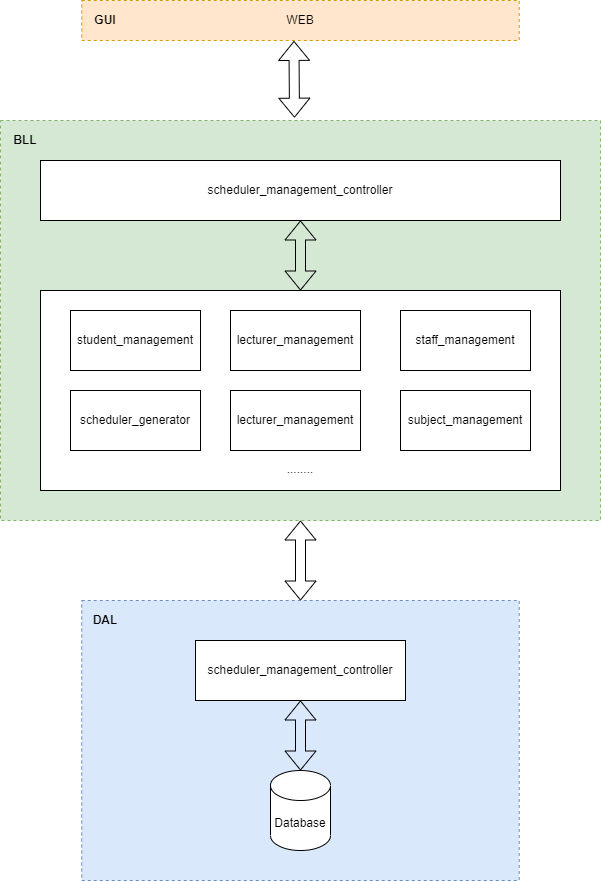

The diagram above was exported from draw.io. Its source (the exported page's mxGraphModel, read from the mxfile embedded in the PNG):
<mxGraphModel dx="1834" dy="1230" grid="1" gridSize="10" guides="1" tooltips="1" connect="1" arrows="1" fold="1" page="0" pageScale="1" pageWidth="827" pageHeight="1169" math="0" shadow="0">
  <root>
    <mxCell id="0" />
    <mxCell id="1" parent="0" />
    <mxCell id="O-6OImV08MaaB3T5RolT-21" value="" style="fontStyle=0;dashed=1;html=1;whiteSpace=wrap;fillColor=#dae8fc;strokeColor=#6c8ebf;" vertex="1" parent="1">
      <mxGeometry x="-158.75" y="280" width="437.5" height="280" as="geometry" />
    </mxCell>
    <mxCell id="O-6OImV08MaaB3T5RolT-15" value="Property1" style="fontStyle=0;dashed=1;html=1;whiteSpace=wrap;fillColor=#d5e8d4;strokeColor=#82b366;" vertex="1" parent="1">
      <mxGeometry x="-240" y="-200" width="600" height="400" as="geometry" />
    </mxCell>
    <mxCell id="O-6OImV08MaaB3T5RolT-1" value="scheduler_management_controller" style="rounded=0;whiteSpace=wrap;html=1;" vertex="1" parent="1">
      <mxGeometry x="-200" y="-160" width="520" height="60" as="geometry" />
    </mxCell>
    <mxCell id="O-6OImV08MaaB3T5RolT-3" value="&lt;br&gt;&lt;br&gt;&lt;br&gt;&lt;br&gt;&lt;br&gt;&lt;br&gt;&lt;br&gt;&lt;br&gt;&lt;br&gt;&lt;br&gt;&lt;br&gt;........" style="rounded=0;whiteSpace=wrap;html=1;" vertex="1" parent="1">
      <mxGeometry x="-200" y="-30" width="520" height="200" as="geometry" />
    </mxCell>
    <mxCell id="O-6OImV08MaaB3T5RolT-6" value="staff_management" style="rounded=0;whiteSpace=wrap;html=1;" vertex="1" parent="1">
      <mxGeometry x="160" y="-10" width="130" height="60" as="geometry" />
    </mxCell>
    <mxCell id="O-6OImV08MaaB3T5RolT-8" value="lecturer_management" style="rounded=0;whiteSpace=wrap;html=1;" vertex="1" parent="1">
      <mxGeometry x="-10" y="70" width="130" height="60" as="geometry" />
    </mxCell>
    <mxCell id="O-6OImV08MaaB3T5RolT-9" value="" style="shape=flexArrow;endArrow=classic;startArrow=classic;html=1;rounded=0;entryX=0.5;entryY=1;entryDx=0;entryDy=0;exitX=0.5;exitY=0;exitDx=0;exitDy=0;" edge="1" parent="1" source="O-6OImV08MaaB3T5RolT-3" target="O-6OImV08MaaB3T5RolT-1">
      <mxGeometry width="100" height="100" relative="1" as="geometry">
        <mxPoint x="20" y="-20" as="sourcePoint" />
        <mxPoint x="120" y="-120" as="targetPoint" />
      </mxGeometry>
    </mxCell>
    <mxCell id="O-6OImV08MaaB3T5RolT-10" value="student_management" style="rounded=0;whiteSpace=wrap;html=1;" vertex="1" parent="1">
      <mxGeometry x="-170" y="-10" width="130" height="60" as="geometry" />
    </mxCell>
    <mxCell id="O-6OImV08MaaB3T5RolT-11" value="scheduler_generator" style="rounded=0;whiteSpace=wrap;html=1;" vertex="1" parent="1">
      <mxGeometry x="-170" y="70" width="130" height="60" as="geometry" />
    </mxCell>
    <mxCell id="O-6OImV08MaaB3T5RolT-12" value="lecturer_management" style="rounded=0;whiteSpace=wrap;html=1;" vertex="1" parent="1">
      <mxGeometry x="-10" y="-10" width="130" height="60" as="geometry" />
    </mxCell>
    <mxCell id="O-6OImV08MaaB3T5RolT-14" value="subject_management" style="rounded=0;whiteSpace=wrap;html=1;" vertex="1" parent="1">
      <mxGeometry x="160" y="70" width="130" height="60" as="geometry" />
    </mxCell>
    <mxCell id="O-6OImV08MaaB3T5RolT-16" value="Database" style="shape=cylinder3;whiteSpace=wrap;html=1;boundedLbl=1;backgroundOutline=1;size=15;" vertex="1" parent="1">
      <mxGeometry x="30" y="450" width="60" height="80" as="geometry" />
    </mxCell>
    <mxCell id="O-6OImV08MaaB3T5RolT-17" value="scheduler_management_controller" style="rounded=0;whiteSpace=wrap;html=1;" vertex="1" parent="1">
      <mxGeometry x="-45" y="320" width="210" height="60" as="geometry" />
    </mxCell>
    <mxCell id="O-6OImV08MaaB3T5RolT-18" value="" style="shape=flexArrow;endArrow=classic;startArrow=classic;html=1;rounded=0;exitX=0.5;exitY=1;exitDx=0;exitDy=0;entryX=0.5;entryY=0;entryDx=0;entryDy=0;entryPerimeter=0;" edge="1" parent="1" source="O-6OImV08MaaB3T5RolT-17" target="O-6OImV08MaaB3T5RolT-16">
      <mxGeometry width="100" height="100" relative="1" as="geometry">
        <mxPoint x="-175" y="500" as="sourcePoint" />
        <mxPoint x="190" y="210" as="targetPoint" />
      </mxGeometry>
    </mxCell>
    <mxCell id="O-6OImV08MaaB3T5RolT-23" value="" style="shape=flexArrow;endArrow=classic;startArrow=classic;html=1;rounded=0;exitX=0.5;exitY=1;exitDx=0;exitDy=0;entryX=0.5;entryY=0;entryDx=0;entryDy=0;" edge="1" parent="1" source="O-6OImV08MaaB3T5RolT-15" target="O-6OImV08MaaB3T5RolT-21">
      <mxGeometry width="100" height="100" relative="1" as="geometry">
        <mxPoint x="70" y="350" as="sourcePoint" />
        <mxPoint x="60" y="250" as="targetPoint" />
      </mxGeometry>
    </mxCell>
    <mxCell id="O-6OImV08MaaB3T5RolT-24" value="WEB" style="fontStyle=0;dashed=1;html=1;whiteSpace=wrap;fillColor=#ffe6cc;strokeColor=#d79b00;" vertex="1" parent="1">
      <mxGeometry x="-158.75" y="-320" width="437.5" height="40" as="geometry" />
    </mxCell>
    <mxCell id="O-6OImV08MaaB3T5RolT-25" value="" style="shape=flexArrow;endArrow=classic;startArrow=classic;html=1;rounded=0;entryX=0.485;entryY=1.011;entryDx=0;entryDy=0;exitX=0.49;exitY=-0.007;exitDx=0;exitDy=0;entryPerimeter=0;exitPerimeter=0;" edge="1" parent="1" source="O-6OImV08MaaB3T5RolT-15" target="O-6OImV08MaaB3T5RolT-24">
      <mxGeometry width="100" height="100" relative="1" as="geometry">
        <mxPoint x="54.5" y="-200" as="sourcePoint" />
        <mxPoint x="54.5" y="-270" as="targetPoint" />
      </mxGeometry>
    </mxCell>
    <mxCell id="O-6OImV08MaaB3T5RolT-26" value="&lt;b&gt;GUI&lt;/b&gt;" style="text;html=1;strokeColor=none;fillColor=none;align=center;verticalAlign=middle;whiteSpace=wrap;rounded=0;" vertex="1" parent="1">
      <mxGeometry x="-160" y="-320" width="50" height="40" as="geometry" />
    </mxCell>
    <mxCell id="O-6OImV08MaaB3T5RolT-27" value="&lt;b&gt;BLL&lt;/b&gt;" style="text;html=1;strokeColor=none;fillColor=none;align=center;verticalAlign=middle;whiteSpace=wrap;rounded=0;" vertex="1" parent="1">
      <mxGeometry x="-240" y="-200" width="50" height="40" as="geometry" />
    </mxCell>
    <mxCell id="O-6OImV08MaaB3T5RolT-28" value="&lt;b&gt;DAL&lt;/b&gt;" style="text;html=1;strokeColor=none;fillColor=none;align=center;verticalAlign=middle;whiteSpace=wrap;rounded=0;" vertex="1" parent="1">
      <mxGeometry x="-160" y="280" width="50" height="40" as="geometry" />
    </mxCell>
  </root>
</mxGraphModel>